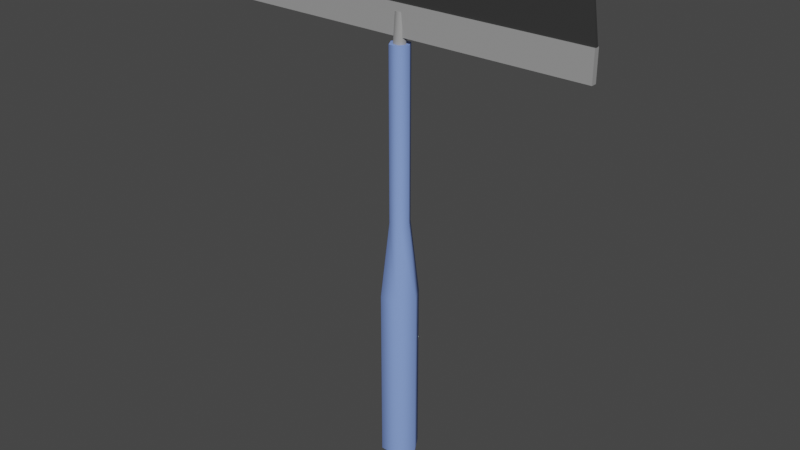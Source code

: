 # Source: Squeegee.blend  (saved by Blender 4.0.36; exported with 4.5.12 LTS)
import bpy
from mathutils import Matrix  # noqa: F401  (used for matrix-valued properties, if any)

bpy.ops.wm.read_factory_settings(use_empty=True)
scene = bpy.context.scene
scene.name = 'Scene'

# ---- collections
col_collection = bpy.data.collections.new('Collection'); scene.collection.children.link(col_collection)

# ---- materials (node trees are filled in below, after node groups)
mat_handle = bpy.data.materials.new('Handle')
mat_handle.use_transparent_shadow = False
mat_metallic = bpy.data.materials.new('Metallic')
mat_metallic.use_transparent_shadow = False
mat_head = bpy.data.materials.new('Head')
mat_head.use_transparent_shadow = False

# ---- material node trees
mat_handle.use_nodes = True; mat_handle.node_tree.nodes.clear()
_N = mat_handle.node_tree.nodes; _L = mat_handle.node_tree.links
n0 = _N.new('ShaderNodeBsdfPrincipled'); n0.name = 'Principled BSDF'; n0.location = (10, 300)
n0.inputs[0].default_value = (0.2261, 0.3487, 0.8001, 1.0)
n0.inputs[3].default_value = 1.45
n1 = _N.new('ShaderNodeOutputMaterial'); n1.name = 'Material Output'; n1.location = (300, 300)
_L.new(n0.outputs[0], n1.inputs[0])
n1.is_active_output = True
mat_metallic.use_nodes = True; mat_metallic.node_tree.nodes.clear()
_N = mat_metallic.node_tree.nodes; _L = mat_metallic.node_tree.links
n0 = _N.new('ShaderNodeBsdfPrincipled'); n0.name = 'Principled BSDF'; n0.location = (10, 300)
n0.inputs[0].default_value = (0.3347, 0.3347, 0.3347, 1.0)
n0.inputs[3].default_value = 1.45
n1 = _N.new('ShaderNodeOutputMaterial'); n1.name = 'Material Output'; n1.location = (300, 300)
_L.new(n0.outputs[0], n1.inputs[0])
n1.is_active_output = True
mat_head.use_nodes = True; mat_head.node_tree.nodes.clear()
_N = mat_head.node_tree.nodes; _L = mat_head.node_tree.links
n0 = _N.new('ShaderNodeBsdfPrincipled'); n0.name = 'Principled BSDF'; n0.location = (10, 300)
n0.inputs[0].default_value = (0.03638, 0.03638, 0.03638, 1.0)
n0.inputs[3].default_value = 1.45
n1 = _N.new('ShaderNodeOutputMaterial'); n1.name = 'Material Output'; n1.location = (300, 300)
_L.new(n0.outputs[0], n1.inputs[0])
n1.is_active_output = True

# ---- world
world_world = bpy.data.worlds.new('World'); scene.world = world_world
world_world.use_nodes = True; world_world.node_tree.nodes.clear()
_N = world_world.node_tree.nodes; _L = world_world.node_tree.links
n0 = _N.new('ShaderNodeOutputWorld'); n0.name = 'World Output'; n0.location = (300, 300)
n1 = _N.new('ShaderNodeBackground'); n1.name = 'Background'; n1.location = (10, 300)
n1.inputs[0].default_value = (0.05088, 0.05088, 0.05088, 1.0)
_L.new(n1.outputs[0], n0.inputs[0])
n0.is_active_output = True
world_world.color = (0.05088, 0.05088, 0.05088)
world_world.use_sun_shadow = False
world_world.sun_shadow_jitter_overblur = 0.0

# ---- meshes
me_cylinder = bpy.data.meshes.new('Cylinder')
me_cylinder.from_pydata([(-0.05061, -2.57e-08, -0.8721), (-0.01696, -2.934e-08, 0.2493), (-0.02531, 0.04383, -0.8721), (-0.008481, 0.01469, 0.2493), (0.02531, 0.04383, -0.8721), (0.008481, 0.01469, 0.2493), (0.05061, -2.127e-08, -0.8721), (0.01696, -2.785e-08, 0.2493), (0.02531, -0.04383, -0.8721), (0.008481, -0.01469, 0.2493), (-0.02531, -0.04383, -0.8721), (-0.008481, -0.01469, 0.2493), (-0.05061, -2.57e-08, -0.4007), (-0.02531, 0.04383, -0.4007), (0.02531, 0.04383, -0.4007), (0.05061, -2.127e-08, -0.4007), (0.02531, -0.04383, -0.4007), (-0.02531, -0.04383, -0.4007), (-0.02709, -2.839e-08, -0.1984), (-0.01354, 0.02346, -0.1984), (0.01354, 0.02346, -0.1984), (0.02709, -2.602e-08, -0.1984), (0.01354, -0.02346, -0.1984), (-0.01354, -0.02346, -0.1984), (-0.01354, 0.02346, 0.2493), (-0.02709, -2.839e-08, 0.2493), (0.01354, 0.02346, 0.2493), (0.02709, -2.602e-08, 0.2493), (0.01354, -0.02346, 0.2493), (-0.01354, -0.02346, 0.2493), (-0.008481, 0.007914, 0.3236), (-0.01696, -1.987e-07, 0.3236), (0.008481, 0.007914, 0.3236), (0.01696, -1.972e-07, 0.3236), (0.008481, -0.007914, 0.3236), (-0.008481, -0.007914, 0.3236), (0.4995, -0.007381, 0.266), (0.4995, -0.007381, 0.343), (-0.4995, -0.007381, 0.266), (-0.4995, -0.007381, 0.343), (0.4995, 0.007381, 0.266), (0.4995, 0.007381, 0.343), (-0.4995, 0.007381, 0.266), (-0.4995, 0.007381, 0.343), (-0.4995, 0.004155, 0.266), (-0.4995, -0.004155, 0.266), (-0.4995, -0.004155, 0.343), (-0.4995, 0.004155, 0.343), (0.4995, -0.004155, 0.266), (0.4995, 0.004155, 0.266), (0.4995, 0.004155, 0.343), (0.4995, -0.004155, 0.343), (-0.4844, -0.002278, 0.4543), (-0.4844, 0.002278, 0.4543), (0.4844, 0.002278, 0.4543), (0.4844, -0.002278, 0.4543)], [], [(18, 25, 24, 19), (19, 24, 26, 20), (20, 26, 27, 21), (21, 27, 28, 22), (11, 9, 34, 35), (22, 28, 29, 23), (23, 29, 25, 18), (0, 2, 4, 6, 8, 10), (10, 17, 12, 0), (8, 16, 17, 10), (6, 15, 16, 8), (4, 14, 15, 6), (2, 13, 14, 4), (0, 12, 13, 2), (17, 23, 18, 12), (16, 22, 23, 17), (15, 21, 22, 16), (14, 20, 21, 15), (13, 19, 20, 14), (12, 18, 19, 13), (1, 3, 24, 25), (3, 5, 26, 24), (5, 7, 27, 26), (7, 9, 28, 27), (9, 11, 29, 28), (11, 1, 25, 29), (30, 31, 35, 34, 33, 32), (7, 5, 32, 33), (3, 1, 31, 30), (1, 11, 35, 31), (9, 7, 33, 34), (5, 3, 30, 32), (36, 37, 39, 38), (44, 47, 43, 42), (42, 43, 41, 40), (48, 51, 37, 36), (44, 42, 40, 49), (46, 39, 37, 51), (43, 47, 50, 41), (50, 47, 53, 54), (38, 45, 48, 36), (45, 44, 49, 48), (40, 41, 50, 49), (49, 50, 51, 48), (38, 39, 46, 45), (45, 46, 47, 44), (53, 52, 55, 54), (46, 51, 55, 52), (51, 50, 54, 55), (47, 46, 52, 53)])
me_cylinder.polygons.foreach_set('use_smooth', [1, 1, 1, 1, 1, 1, 1, 1, 1, 1, 1, 1, 1, 1, 1, 1, 1, 1, 1, 1, 1, 1, 1, 1, 1, 1, 1, 1, 1, 1, 1, 1, 0, 0, 0, 0, 0, 0, 0, 0, 0, 0, 0, 0, 0, 0, 0, 0, 0, 0])
me_cylinder.polygons.foreach_set('material_index', [0, 0, 0, 0, 1, 0, 0, 0, 0, 0, 0, 0, 0, 0, 0, 0, 0, 0, 0, 0, 0, 0, 0, 0, 0, 0, 1, 1, 1, 1, 1, 1, 1, 1, 1, 1, 1, 1, 1, 2, 1, 1, 1, 1, 1, 1, 2, 2, 2, 2])
_k = set([(0, 2), (0, 10), (1, 3), (1, 11), (2, 4), (3, 5), (4, 6), (5, 7), (6, 8), (7, 9), (8, 10), (9, 11), (24, 25), (24, 26), (25, 29), (26, 27), (27, 28), (28, 29), (30, 31), (30, 32), (31, 35), (32, 33), (33, 34), (34, 35), (36, 37), (36, 38), (36, 48), (37, 39), (37, 51), (38, 39), (38, 45), (39, 46), (40, 41), (40, 42), (40, 49), (41, 43), (41, 50), (42, 43), (42, 44), (43, 47), (44, 45), (46, 47), (46, 51), (46, 52), (47, 50), (47, 53), (48, 49), (50, 51), (50, 54), (51, 55), (52, 53), (52, 55), (53, 54), (54, 55)])
me_cylinder.attributes.new('sharp_edge', 'BOOLEAN', 'EDGE').data.foreach_set('value', [ (min(e.vertices), max(e.vertices)) in _k for e in me_cylinder.edges])
_uv = me_cylinder.uv_layers.new(name='UVMap')
_uv.uv.foreach_set('vector', [0.2648, 0.5006, 0.2646, 0.91, 0.246, 0.9112, 0.2386, 0.5011, 0.2386, 0.5011, 0.246, 0.9112, 0.2253, 0.9157, 0.2124, 0.5032, 0.2124, 0.5032, 0.2253, 0.9157, 0.2022, 0.9284, 0.1866, 0.5067, 0.3403, 0.5071, 0.3254, 0.9237, 0.3049, 0.9139, 0.317, 0.5035, 0.2834, 0.9207, 0.3021, 0.9216, 0.2928, 0.9748, 0.2776, 0.9726, 0.317, 0.5035, 0.3049, 0.9139, 0.2844, 0.9105, 0.2911, 0.5014, 0.2911, 0.5014, 0.2844, 0.9105, 0.2646, 0.91, 0.2648, 0.5006, 0.5336, 0.4843, 0.571, 0.5059, 0.571, 0.5491, 0.5336, 0.5707, 0.4961, 0.5491, 0.4961, 0.5059, 0.309, 0.0003461, 0.3049, 0.343, 0.2638, 0.342, 0.2647, -5.134e-09, 0.3533, 0.0009879, 0.3468, 0.3466, 0.3049, 0.343, 0.309, 0.0003461, 0.3969, 0.001769, 0.3906, 0.353, 0.3468, 0.3466, 0.3533, 0.0009879, 0.1761, 0.0003452, 0.1809, 0.3469, 0.1377, 0.3531, 0.1316, 0.0009844, 0.2204, -2.238e-09, 0.2227, 0.3432, 0.1809, 0.3469, 0.1761, 0.0003452, 0.2647, -5.134e-09, 0.2638, 0.342, 0.2227, 0.3432, 0.2204, -2.238e-09, 0.3049, 0.343, 0.2911, 0.5014, 0.2648, 0.5006, 0.2638, 0.342, 0.3468, 0.3466, 0.317, 0.5035, 0.2911, 0.5014, 0.3049, 0.343, 0.3906, 0.353, 0.3403, 0.5071, 0.317, 0.5035, 0.3468, 0.3466, 0.1809, 0.3469, 0.2124, 0.5032, 0.1866, 0.5067, 0.1377, 0.3531, 0.2227, 0.3432, 0.2386, 0.5011, 0.2124, 0.5032, 0.1809, 0.3469, 0.2638, 0.342, 0.2648, 0.5006, 0.2386, 0.5011, 0.2227, 0.3432, 0.2646, 0.9172, 0.2466, 0.92, 0.246, 0.9112, 0.2646, 0.91, 0.2466, 0.92, 0.2283, 0.9252, 0.2253, 0.9157, 0.246, 0.9112, 0.2283, 0.9252, 0.2125, 0.9348, 0.2022, 0.9284, 0.2253, 0.9157, 0.3181, 0.9286, 0.3021, 0.9216, 0.3049, 0.9139, 0.3254, 0.9237, 0.3021, 0.9216, 0.2834, 0.9207, 0.2844, 0.9105, 0.3049, 0.9139, 0.2834, 0.9207, 0.2646, 0.9172, 0.2646, 0.91, 0.2844, 0.9105, 0.4988, 0.007238, 0.5056, -4.978e-10, 0.5123, 0.007238, 0.5123, 0.02171, 0.5056, 0.02895, 0.4988, 0.02171, 0.2125, 0.9348, 0.2283, 0.9252, 0.2423, 0.9772, 0.2317, 0.9816, 0.2466, 0.92, 0.2646, 0.9172, 0.2673, 0.9728, 0.2571, 0.9736, 0.2646, 0.9172, 0.2834, 0.9207, 0.2776, 0.9726, 0.2673, 0.9728, 0.3021, 0.9216, 0.3181, 0.9286, 0.3039, 0.978, 0.2928, 0.9748, 0.2283, 0.9252, 0.2466, 0.92, 0.2571, 0.9736, 0.2423, 0.9772, 0.4422, 0.5447, 0.3969, 0.5447, 0.3969, 0.04528, 0.4422, 0.04528, 0.449, 0.04528, 0.449, 3.798e-08, 0.4509, 3.79e-08, 0.4509, 0.04528, 0.4509, 0.04528, 0.4961, 0.04528, 0.4961, 0.5447, 0.4509, 0.5447, 0.4441, 0.5447, 0.4441, 0.5899, 0.4422, 0.5899, 0.4422, 0.5447, 0.449, 0.04528, 0.4509, 0.04528, 0.4509, 0.5447, 0.449, 0.5447, 0.1297, 0.5047, 0.1316, 0.505, 0.06581, 1.0, 0.06393, 0.9998, 0.1316, 0.4996, 0.1297, 0.4998, 0.06464, 0.004722, 0.06652, 0.004475, 0.06464, 0.004722, 0.1297, 0.4998, 0.06381, 0.5009, 0.0006947, 0.02074, 0.4422, 0.04528, 0.4441, 0.04528, 0.4441, 0.5447, 0.4422, 0.5447, 0.4441, 0.04528, 0.449, 0.04528, 0.449, 0.5447, 0.4441, 0.5447, 0.4509, 0.5447, 0.4509, 0.5899, 0.449, 0.5899, 0.449, 0.5447, 0.449, 0.5447, 0.449, 0.5899, 0.4441, 0.5899, 0.4441, 0.5447, 0.4422, 0.04528, 0.4422, 3.828e-08, 0.4441, 9.391e-09, 0.4441, 0.04528, 0.4441, 0.04528, 0.4441, 9.391e-09, 0.449, 3.798e-08, 0.449, 0.04528, 0.4961, 7.115e-09, 0.4988, 6.998e-09, 0.4988, 0.4843, 0.4961, 0.4843, 0.1297, 0.5047, 0.06393, 0.9998, 2.072e-10, 0.9836, 0.06381, 0.5036, 0.06338, -2.603e-08, 0.06464, 0.004722, 0.0006947, 0.02074, 3.521e-08, 0.01815, 0.1297, 0.4998, 0.1297, 0.5047, 0.06381, 0.5036, 0.06381, 0.5009])
me_cylinder.materials.append(mat_handle)
me_cylinder.materials.append(mat_metallic)
me_cylinder.materials.append(mat_head)
me_cylinder.update()

# ---- objects
ob_squeegee = bpy.data.objects.new('Squeegee', me_cylinder)

# ---- transforms, parenting, visibility, modifiers, constraints
ob_squeegee.location = (0.0, 0.0, 0.0)
_m = ob_squeegee.modifiers.new('EdgeSplit', 'EDGE_SPLIT')
_m.use_edge_angle = False

# ---- collection membership
col_collection.objects.link(ob_squeegee)

# ---- scene / render settings (as saved in the file)
scene.frame_start = 0; scene.frame_end = 100; scene.frame_set(57)
scene.render.engine = 'BLENDER_EEVEE_NEXT'
scene.render.fps = 30
scene.cycles.use_denoising = False
scene.cycles.sampling_pattern = 'TABULATED_SOBOL'
scene.view_settings.view_transform = 'Filmic'
bpy.context.view_layer.update()

# ---- added for rendering (the .blend has no active camera and no usable light): camera, sun
cam_auto = bpy.data.cameras.new('AutoCamera')
cam_auto.lens = 50.0
cam_auto.sensor_width = 36.0
cam_auto.clip_end = 1000.0
ob_auto_camera = bpy.data.objects.new('AutoCamera', cam_auto)
scene.collection.objects.link(ob_auto_camera)
ob_auto_camera.location = (1.53855, -1.84626, 1.02192)
ob_auto_camera.rotation_euler = (1.09748, -7.21219e-08, 0.694738)
scene.camera = ob_auto_camera
light_auto_sun = bpy.data.lights.new('AutoSun', 'SUN')
light_auto_sun.energy = 3.0
light_auto_sun.angle = 0.0523599
ob_auto_sun = bpy.data.objects.new('AutoSun', light_auto_sun)
scene.collection.objects.link(ob_auto_sun)
ob_auto_sun.rotation_euler = (0.872665, 0.174533, 0.523599)
bpy.context.view_layer.update()
